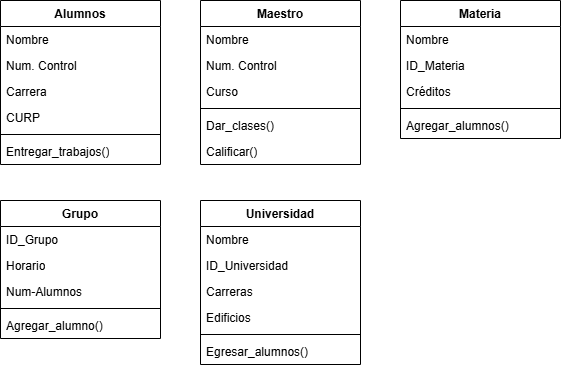

The diagram above was exported from draw.io. Its source (the exported page's mxGraphModel, read from the mxfile embedded in the PNG):
<mxGraphModel dx="1046" dy="594" grid="1" gridSize="10" guides="1" tooltips="1" connect="1" arrows="1" fold="1" page="1" pageScale="1" pageWidth="827" pageHeight="1169" math="0" shadow="0">
  <root>
    <mxCell id="0" />
    <mxCell id="1" parent="0" />
    <mxCell id="auuBxJUDAqwRaXhTRc5O-1" value="Alumnos" style="swimlane;fontStyle=1;align=center;verticalAlign=top;childLayout=stackLayout;horizontal=1;startSize=26;horizontalStack=0;resizeParent=1;resizeParentMax=0;resizeLast=0;collapsible=1;marginBottom=0;whiteSpace=wrap;html=1;" vertex="1" parent="1">
      <mxGeometry x="40" y="40" width="160" height="164" as="geometry" />
    </mxCell>
    <mxCell id="auuBxJUDAqwRaXhTRc5O-2" value="Nombre" style="text;strokeColor=none;fillColor=none;align=left;verticalAlign=top;spacingLeft=4;spacingRight=4;overflow=hidden;rotatable=0;points=[[0,0.5],[1,0.5]];portConstraint=eastwest;whiteSpace=wrap;html=1;" vertex="1" parent="auuBxJUDAqwRaXhTRc5O-1">
      <mxGeometry y="26" width="160" height="26" as="geometry" />
    </mxCell>
    <mxCell id="auuBxJUDAqwRaXhTRc5O-14" value="Num. Control" style="text;strokeColor=none;fillColor=none;align=left;verticalAlign=top;spacingLeft=4;spacingRight=4;overflow=hidden;rotatable=0;points=[[0,0.5],[1,0.5]];portConstraint=eastwest;whiteSpace=wrap;html=1;" vertex="1" parent="auuBxJUDAqwRaXhTRc5O-1">
      <mxGeometry y="52" width="160" height="26" as="geometry" />
    </mxCell>
    <mxCell id="auuBxJUDAqwRaXhTRc5O-13" value="Carrera" style="text;strokeColor=none;fillColor=none;align=left;verticalAlign=top;spacingLeft=4;spacingRight=4;overflow=hidden;rotatable=0;points=[[0,0.5],[1,0.5]];portConstraint=eastwest;whiteSpace=wrap;html=1;" vertex="1" parent="auuBxJUDAqwRaXhTRc5O-1">
      <mxGeometry y="78" width="160" height="26" as="geometry" />
    </mxCell>
    <mxCell id="auuBxJUDAqwRaXhTRc5O-17" value="CURP" style="text;strokeColor=none;fillColor=none;align=left;verticalAlign=top;spacingLeft=4;spacingRight=4;overflow=hidden;rotatable=0;points=[[0,0.5],[1,0.5]];portConstraint=eastwest;whiteSpace=wrap;html=1;" vertex="1" parent="auuBxJUDAqwRaXhTRc5O-1">
      <mxGeometry y="104" width="160" height="26" as="geometry" />
    </mxCell>
    <mxCell id="auuBxJUDAqwRaXhTRc5O-3" value="" style="line;strokeWidth=1;fillColor=none;align=left;verticalAlign=middle;spacingTop=-1;spacingLeft=3;spacingRight=3;rotatable=0;labelPosition=right;points=[];portConstraint=eastwest;strokeColor=inherit;" vertex="1" parent="auuBxJUDAqwRaXhTRc5O-1">
      <mxGeometry y="130" width="160" height="8" as="geometry" />
    </mxCell>
    <mxCell id="auuBxJUDAqwRaXhTRc5O-4" value="Entregar_trabajos()" style="text;strokeColor=none;fillColor=none;align=left;verticalAlign=top;spacingLeft=4;spacingRight=4;overflow=hidden;rotatable=0;points=[[0,0.5],[1,0.5]];portConstraint=eastwest;whiteSpace=wrap;html=1;" vertex="1" parent="auuBxJUDAqwRaXhTRc5O-1">
      <mxGeometry y="138" width="160" height="26" as="geometry" />
    </mxCell>
    <mxCell id="auuBxJUDAqwRaXhTRc5O-5" value="Maestro" style="swimlane;fontStyle=1;align=center;verticalAlign=top;childLayout=stackLayout;horizontal=1;startSize=26;horizontalStack=0;resizeParent=1;resizeParentMax=0;resizeLast=0;collapsible=1;marginBottom=0;whiteSpace=wrap;html=1;" vertex="1" parent="1">
      <mxGeometry x="240" y="40" width="160" height="164" as="geometry" />
    </mxCell>
    <mxCell id="auuBxJUDAqwRaXhTRc5O-6" value="Nombre" style="text;strokeColor=none;fillColor=none;align=left;verticalAlign=top;spacingLeft=4;spacingRight=4;overflow=hidden;rotatable=0;points=[[0,0.5],[1,0.5]];portConstraint=eastwest;whiteSpace=wrap;html=1;" vertex="1" parent="auuBxJUDAqwRaXhTRc5O-5">
      <mxGeometry y="26" width="160" height="26" as="geometry" />
    </mxCell>
    <mxCell id="auuBxJUDAqwRaXhTRc5O-16" value="Num. Control" style="text;strokeColor=none;fillColor=none;align=left;verticalAlign=top;spacingLeft=4;spacingRight=4;overflow=hidden;rotatable=0;points=[[0,0.5],[1,0.5]];portConstraint=eastwest;whiteSpace=wrap;html=1;" vertex="1" parent="auuBxJUDAqwRaXhTRc5O-5">
      <mxGeometry y="52" width="160" height="26" as="geometry" />
    </mxCell>
    <mxCell id="auuBxJUDAqwRaXhTRc5O-15" value="Curso" style="text;strokeColor=none;fillColor=none;align=left;verticalAlign=top;spacingLeft=4;spacingRight=4;overflow=hidden;rotatable=0;points=[[0,0.5],[1,0.5]];portConstraint=eastwest;whiteSpace=wrap;html=1;" vertex="1" parent="auuBxJUDAqwRaXhTRc5O-5">
      <mxGeometry y="78" width="160" height="26" as="geometry" />
    </mxCell>
    <mxCell id="auuBxJUDAqwRaXhTRc5O-7" value="" style="line;strokeWidth=1;fillColor=none;align=left;verticalAlign=middle;spacingTop=-1;spacingLeft=3;spacingRight=3;rotatable=0;labelPosition=right;points=[];portConstraint=eastwest;strokeColor=inherit;" vertex="1" parent="auuBxJUDAqwRaXhTRc5O-5">
      <mxGeometry y="104" width="160" height="8" as="geometry" />
    </mxCell>
    <mxCell id="auuBxJUDAqwRaXhTRc5O-8" value="Dar_clases()" style="text;strokeColor=none;fillColor=none;align=left;verticalAlign=top;spacingLeft=4;spacingRight=4;overflow=hidden;rotatable=0;points=[[0,0.5],[1,0.5]];portConstraint=eastwest;whiteSpace=wrap;html=1;" vertex="1" parent="auuBxJUDAqwRaXhTRc5O-5">
      <mxGeometry y="112" width="160" height="26" as="geometry" />
    </mxCell>
    <mxCell id="auuBxJUDAqwRaXhTRc5O-33" value="Calificar()" style="text;strokeColor=none;fillColor=none;align=left;verticalAlign=top;spacingLeft=4;spacingRight=4;overflow=hidden;rotatable=0;points=[[0,0.5],[1,0.5]];portConstraint=eastwest;whiteSpace=wrap;html=1;" vertex="1" parent="auuBxJUDAqwRaXhTRc5O-5">
      <mxGeometry y="138" width="160" height="26" as="geometry" />
    </mxCell>
    <mxCell id="auuBxJUDAqwRaXhTRc5O-9" value="Materia" style="swimlane;fontStyle=1;align=center;verticalAlign=top;childLayout=stackLayout;horizontal=1;startSize=26;horizontalStack=0;resizeParent=1;resizeParentMax=0;resizeLast=0;collapsible=1;marginBottom=0;whiteSpace=wrap;html=1;" vertex="1" parent="1">
      <mxGeometry x="440" y="40" width="160" height="138" as="geometry" />
    </mxCell>
    <mxCell id="auuBxJUDAqwRaXhTRc5O-10" value="Nombre" style="text;strokeColor=none;fillColor=none;align=left;verticalAlign=top;spacingLeft=4;spacingRight=4;overflow=hidden;rotatable=0;points=[[0,0.5],[1,0.5]];portConstraint=eastwest;whiteSpace=wrap;html=1;" vertex="1" parent="auuBxJUDAqwRaXhTRc5O-9">
      <mxGeometry y="26" width="160" height="26" as="geometry" />
    </mxCell>
    <mxCell id="auuBxJUDAqwRaXhTRc5O-23" value="ID_Materia" style="text;strokeColor=none;fillColor=none;align=left;verticalAlign=top;spacingLeft=4;spacingRight=4;overflow=hidden;rotatable=0;points=[[0,0.5],[1,0.5]];portConstraint=eastwest;whiteSpace=wrap;html=1;" vertex="1" parent="auuBxJUDAqwRaXhTRc5O-9">
      <mxGeometry y="52" width="160" height="26" as="geometry" />
    </mxCell>
    <mxCell id="auuBxJUDAqwRaXhTRc5O-22" value="Créditos" style="text;strokeColor=none;fillColor=none;align=left;verticalAlign=top;spacingLeft=4;spacingRight=4;overflow=hidden;rotatable=0;points=[[0,0.5],[1,0.5]];portConstraint=eastwest;whiteSpace=wrap;html=1;" vertex="1" parent="auuBxJUDAqwRaXhTRc5O-9">
      <mxGeometry y="78" width="160" height="26" as="geometry" />
    </mxCell>
    <mxCell id="auuBxJUDAqwRaXhTRc5O-11" value="" style="line;strokeWidth=1;fillColor=none;align=left;verticalAlign=middle;spacingTop=-1;spacingLeft=3;spacingRight=3;rotatable=0;labelPosition=right;points=[];portConstraint=eastwest;strokeColor=inherit;" vertex="1" parent="auuBxJUDAqwRaXhTRc5O-9">
      <mxGeometry y="104" width="160" height="8" as="geometry" />
    </mxCell>
    <mxCell id="auuBxJUDAqwRaXhTRc5O-12" value="Agregar_alumnos()" style="text;strokeColor=none;fillColor=none;align=left;verticalAlign=top;spacingLeft=4;spacingRight=4;overflow=hidden;rotatable=0;points=[[0,0.5],[1,0.5]];portConstraint=eastwest;whiteSpace=wrap;html=1;" vertex="1" parent="auuBxJUDAqwRaXhTRc5O-9">
      <mxGeometry y="112" width="160" height="26" as="geometry" />
    </mxCell>
    <mxCell id="auuBxJUDAqwRaXhTRc5O-18" value="Grupo" style="swimlane;fontStyle=1;align=center;verticalAlign=top;childLayout=stackLayout;horizontal=1;startSize=26;horizontalStack=0;resizeParent=1;resizeParentMax=0;resizeLast=0;collapsible=1;marginBottom=0;whiteSpace=wrap;html=1;" vertex="1" parent="1">
      <mxGeometry x="40" y="240" width="160" height="138" as="geometry" />
    </mxCell>
    <mxCell id="auuBxJUDAqwRaXhTRc5O-19" value="ID_Grupo" style="text;strokeColor=none;fillColor=none;align=left;verticalAlign=top;spacingLeft=4;spacingRight=4;overflow=hidden;rotatable=0;points=[[0,0.5],[1,0.5]];portConstraint=eastwest;whiteSpace=wrap;html=1;" vertex="1" parent="auuBxJUDAqwRaXhTRc5O-18">
      <mxGeometry y="26" width="160" height="26" as="geometry" />
    </mxCell>
    <mxCell id="auuBxJUDAqwRaXhTRc5O-25" value="Horario" style="text;strokeColor=none;fillColor=none;align=left;verticalAlign=top;spacingLeft=4;spacingRight=4;overflow=hidden;rotatable=0;points=[[0,0.5],[1,0.5]];portConstraint=eastwest;whiteSpace=wrap;html=1;" vertex="1" parent="auuBxJUDAqwRaXhTRc5O-18">
      <mxGeometry y="52" width="160" height="26" as="geometry" />
    </mxCell>
    <mxCell id="auuBxJUDAqwRaXhTRc5O-24" value="Num-Alumnos" style="text;strokeColor=none;fillColor=none;align=left;verticalAlign=top;spacingLeft=4;spacingRight=4;overflow=hidden;rotatable=0;points=[[0,0.5],[1,0.5]];portConstraint=eastwest;whiteSpace=wrap;html=1;" vertex="1" parent="auuBxJUDAqwRaXhTRc5O-18">
      <mxGeometry y="78" width="160" height="26" as="geometry" />
    </mxCell>
    <mxCell id="auuBxJUDAqwRaXhTRc5O-20" value="" style="line;strokeWidth=1;fillColor=none;align=left;verticalAlign=middle;spacingTop=-1;spacingLeft=3;spacingRight=3;rotatable=0;labelPosition=right;points=[];portConstraint=eastwest;strokeColor=inherit;" vertex="1" parent="auuBxJUDAqwRaXhTRc5O-18">
      <mxGeometry y="104" width="160" height="8" as="geometry" />
    </mxCell>
    <mxCell id="auuBxJUDAqwRaXhTRc5O-21" value="Agregar_alumno()" style="text;strokeColor=none;fillColor=none;align=left;verticalAlign=top;spacingLeft=4;spacingRight=4;overflow=hidden;rotatable=0;points=[[0,0.5],[1,0.5]];portConstraint=eastwest;whiteSpace=wrap;html=1;" vertex="1" parent="auuBxJUDAqwRaXhTRc5O-18">
      <mxGeometry y="112" width="160" height="26" as="geometry" />
    </mxCell>
    <mxCell id="auuBxJUDAqwRaXhTRc5O-26" value="Universidad" style="swimlane;fontStyle=1;align=center;verticalAlign=top;childLayout=stackLayout;horizontal=1;startSize=26;horizontalStack=0;resizeParent=1;resizeParentMax=0;resizeLast=0;collapsible=1;marginBottom=0;whiteSpace=wrap;html=1;" vertex="1" parent="1">
      <mxGeometry x="240" y="240" width="160" height="164" as="geometry" />
    </mxCell>
    <mxCell id="auuBxJUDAqwRaXhTRc5O-27" value="Nombre" style="text;strokeColor=none;fillColor=none;align=left;verticalAlign=top;spacingLeft=4;spacingRight=4;overflow=hidden;rotatable=0;points=[[0,0.5],[1,0.5]];portConstraint=eastwest;whiteSpace=wrap;html=1;" vertex="1" parent="auuBxJUDAqwRaXhTRc5O-26">
      <mxGeometry y="26" width="160" height="26" as="geometry" />
    </mxCell>
    <mxCell id="auuBxJUDAqwRaXhTRc5O-32" value="ID_Universidad" style="text;strokeColor=none;fillColor=none;align=left;verticalAlign=top;spacingLeft=4;spacingRight=4;overflow=hidden;rotatable=0;points=[[0,0.5],[1,0.5]];portConstraint=eastwest;whiteSpace=wrap;html=1;" vertex="1" parent="auuBxJUDAqwRaXhTRc5O-26">
      <mxGeometry y="52" width="160" height="26" as="geometry" />
    </mxCell>
    <mxCell id="auuBxJUDAqwRaXhTRc5O-31" value="Carreras" style="text;strokeColor=none;fillColor=none;align=left;verticalAlign=top;spacingLeft=4;spacingRight=4;overflow=hidden;rotatable=0;points=[[0,0.5],[1,0.5]];portConstraint=eastwest;whiteSpace=wrap;html=1;" vertex="1" parent="auuBxJUDAqwRaXhTRc5O-26">
      <mxGeometry y="78" width="160" height="26" as="geometry" />
    </mxCell>
    <mxCell id="auuBxJUDAqwRaXhTRc5O-30" value="Edificios" style="text;strokeColor=none;fillColor=none;align=left;verticalAlign=top;spacingLeft=4;spacingRight=4;overflow=hidden;rotatable=0;points=[[0,0.5],[1,0.5]];portConstraint=eastwest;whiteSpace=wrap;html=1;" vertex="1" parent="auuBxJUDAqwRaXhTRc5O-26">
      <mxGeometry y="104" width="160" height="26" as="geometry" />
    </mxCell>
    <mxCell id="auuBxJUDAqwRaXhTRc5O-28" value="" style="line;strokeWidth=1;fillColor=none;align=left;verticalAlign=middle;spacingTop=-1;spacingLeft=3;spacingRight=3;rotatable=0;labelPosition=right;points=[];portConstraint=eastwest;strokeColor=inherit;" vertex="1" parent="auuBxJUDAqwRaXhTRc5O-26">
      <mxGeometry y="130" width="160" height="8" as="geometry" />
    </mxCell>
    <mxCell id="auuBxJUDAqwRaXhTRc5O-29" value="Egresar_alumnos()" style="text;strokeColor=none;fillColor=none;align=left;verticalAlign=top;spacingLeft=4;spacingRight=4;overflow=hidden;rotatable=0;points=[[0,0.5],[1,0.5]];portConstraint=eastwest;whiteSpace=wrap;html=1;" vertex="1" parent="auuBxJUDAqwRaXhTRc5O-26">
      <mxGeometry y="138" width="160" height="26" as="geometry" />
    </mxCell>
  </root>
</mxGraphModel>